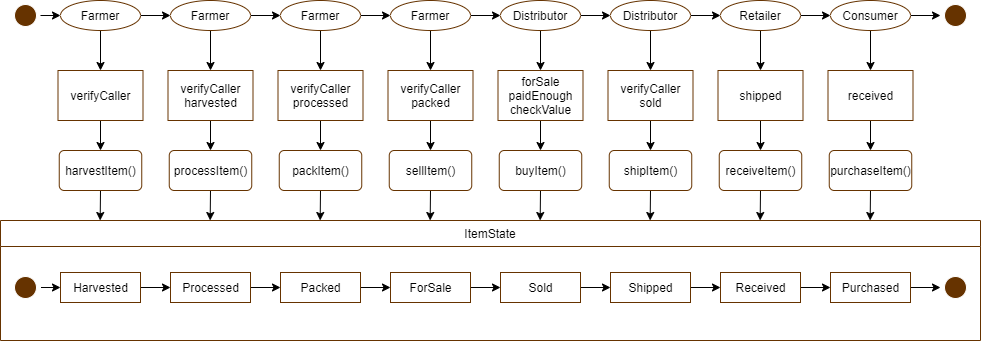

The diagram above was exported from draw.io. Its source (the exported page's mxGraphModel, read from the mxfile embedded in the PNG):
<mxGraphModel dx="1017" dy="906" grid="1" gridSize="10" guides="1" tooltips="1" connect="1" arrows="1" fold="1" page="1" pageScale="1" pageWidth="827" pageHeight="583" math="0" shadow="0">
  <root>
    <mxCell id="0" />
    <mxCell id="1" parent="0" />
    <mxCell id="gE4czzHYJXzLUbgu7pMA-12" style="edgeStyle=orthogonalEdgeStyle;rounded=0;orthogonalLoop=1;jettySize=auto;html=1;exitX=1;exitY=0.5;exitDx=0;exitDy=0;" edge="1" parent="1" source="gE4czzHYJXzLUbgu7pMA-1" target="gE4czzHYJXzLUbgu7pMA-2">
      <mxGeometry relative="1" as="geometry" />
    </mxCell>
    <mxCell id="gE4czzHYJXzLUbgu7pMA-31" style="edgeStyle=orthogonalEdgeStyle;rounded=0;orthogonalLoop=1;jettySize=auto;html=1;exitX=0.5;exitY=1;exitDx=0;exitDy=0;entryX=0.5;entryY=0;entryDx=0;entryDy=0;" edge="1" parent="1" source="gE4czzHYJXzLUbgu7pMA-1" target="gE4czzHYJXzLUbgu7pMA-22">
      <mxGeometry relative="1" as="geometry" />
    </mxCell>
    <mxCell id="gE4czzHYJXzLUbgu7pMA-1" value="Farmer" style="ellipse;whiteSpace=wrap;html=1;strokeColor=#663300;" vertex="1" parent="1">
      <mxGeometry x="70" y="20" width="80" height="30" as="geometry" />
    </mxCell>
    <mxCell id="gE4czzHYJXzLUbgu7pMA-13" style="edgeStyle=orthogonalEdgeStyle;rounded=0;orthogonalLoop=1;jettySize=auto;html=1;exitX=1;exitY=0.5;exitDx=0;exitDy=0;" edge="1" parent="1" source="gE4czzHYJXzLUbgu7pMA-2" target="gE4czzHYJXzLUbgu7pMA-3">
      <mxGeometry relative="1" as="geometry" />
    </mxCell>
    <mxCell id="gE4czzHYJXzLUbgu7pMA-32" style="edgeStyle=orthogonalEdgeStyle;rounded=0;orthogonalLoop=1;jettySize=auto;html=1;exitX=0.5;exitY=1;exitDx=0;exitDy=0;entryX=0.5;entryY=0;entryDx=0;entryDy=0;" edge="1" parent="1" source="gE4czzHYJXzLUbgu7pMA-2" target="gE4czzHYJXzLUbgu7pMA-24">
      <mxGeometry relative="1" as="geometry" />
    </mxCell>
    <mxCell id="gE4czzHYJXzLUbgu7pMA-2" value="Farmer" style="ellipse;whiteSpace=wrap;html=1;strokeColor=#663300;" vertex="1" parent="1">
      <mxGeometry x="180" y="20" width="80" height="30" as="geometry" />
    </mxCell>
    <mxCell id="gE4czzHYJXzLUbgu7pMA-14" style="edgeStyle=orthogonalEdgeStyle;rounded=0;orthogonalLoop=1;jettySize=auto;html=1;exitX=1;exitY=0.5;exitDx=0;exitDy=0;entryX=0;entryY=0.5;entryDx=0;entryDy=0;" edge="1" parent="1" source="gE4czzHYJXzLUbgu7pMA-3" target="gE4czzHYJXzLUbgu7pMA-6">
      <mxGeometry relative="1" as="geometry" />
    </mxCell>
    <mxCell id="gE4czzHYJXzLUbgu7pMA-33" style="edgeStyle=orthogonalEdgeStyle;rounded=0;orthogonalLoop=1;jettySize=auto;html=1;exitX=0.5;exitY=1;exitDx=0;exitDy=0;entryX=0.5;entryY=0;entryDx=0;entryDy=0;" edge="1" parent="1" source="gE4czzHYJXzLUbgu7pMA-3" target="gE4czzHYJXzLUbgu7pMA-25">
      <mxGeometry relative="1" as="geometry" />
    </mxCell>
    <mxCell id="gE4czzHYJXzLUbgu7pMA-3" value="Farmer" style="ellipse;whiteSpace=wrap;html=1;strokeColor=#663300;" vertex="1" parent="1">
      <mxGeometry x="290" y="20" width="80" height="30" as="geometry" />
    </mxCell>
    <mxCell id="gE4czzHYJXzLUbgu7pMA-20" style="edgeStyle=orthogonalEdgeStyle;rounded=0;orthogonalLoop=1;jettySize=auto;html=1;exitX=1;exitY=0.5;exitDx=0;exitDy=0;entryX=0;entryY=0.5;entryDx=0;entryDy=0;" edge="1" parent="1" source="gE4czzHYJXzLUbgu7pMA-4" target="gE4czzHYJXzLUbgu7pMA-19">
      <mxGeometry relative="1" as="geometry" />
    </mxCell>
    <mxCell id="gE4czzHYJXzLUbgu7pMA-38" style="edgeStyle=orthogonalEdgeStyle;rounded=0;orthogonalLoop=1;jettySize=auto;html=1;exitX=0.5;exitY=1;exitDx=0;exitDy=0;entryX=0.5;entryY=0;entryDx=0;entryDy=0;" edge="1" parent="1" source="gE4czzHYJXzLUbgu7pMA-4" target="gE4czzHYJXzLUbgu7pMA-30">
      <mxGeometry relative="1" as="geometry" />
    </mxCell>
    <mxCell id="gE4czzHYJXzLUbgu7pMA-4" value="Consumer" style="ellipse;whiteSpace=wrap;html=1;strokeColor=#663300;" vertex="1" parent="1">
      <mxGeometry x="840" y="20" width="80" height="30" as="geometry" />
    </mxCell>
    <mxCell id="gE4czzHYJXzLUbgu7pMA-16" style="edgeStyle=orthogonalEdgeStyle;rounded=0;orthogonalLoop=1;jettySize=auto;html=1;exitX=1;exitY=0.5;exitDx=0;exitDy=0;entryX=0;entryY=0.5;entryDx=0;entryDy=0;" edge="1" parent="1" source="gE4czzHYJXzLUbgu7pMA-5" target="gE4czzHYJXzLUbgu7pMA-7">
      <mxGeometry relative="1" as="geometry" />
    </mxCell>
    <mxCell id="gE4czzHYJXzLUbgu7pMA-35" style="edgeStyle=orthogonalEdgeStyle;rounded=0;orthogonalLoop=1;jettySize=auto;html=1;exitX=0.5;exitY=1;exitDx=0;exitDy=0;entryX=0.5;entryY=0;entryDx=0;entryDy=0;" edge="1" parent="1" source="gE4czzHYJXzLUbgu7pMA-5" target="gE4czzHYJXzLUbgu7pMA-27">
      <mxGeometry relative="1" as="geometry" />
    </mxCell>
    <mxCell id="gE4czzHYJXzLUbgu7pMA-5" value="Distributor" style="ellipse;whiteSpace=wrap;html=1;strokeColor=#663300;" vertex="1" parent="1">
      <mxGeometry x="510" y="20" width="80" height="30" as="geometry" />
    </mxCell>
    <mxCell id="gE4czzHYJXzLUbgu7pMA-15" style="edgeStyle=orthogonalEdgeStyle;rounded=0;orthogonalLoop=1;jettySize=auto;html=1;exitX=1;exitY=0.5;exitDx=0;exitDy=0;" edge="1" parent="1" source="gE4czzHYJXzLUbgu7pMA-6" target="gE4czzHYJXzLUbgu7pMA-5">
      <mxGeometry relative="1" as="geometry" />
    </mxCell>
    <mxCell id="gE4czzHYJXzLUbgu7pMA-34" style="edgeStyle=orthogonalEdgeStyle;rounded=0;orthogonalLoop=1;jettySize=auto;html=1;exitX=0.5;exitY=1;exitDx=0;exitDy=0;entryX=0.5;entryY=0;entryDx=0;entryDy=0;" edge="1" parent="1" source="gE4czzHYJXzLUbgu7pMA-6" target="gE4czzHYJXzLUbgu7pMA-26">
      <mxGeometry relative="1" as="geometry" />
    </mxCell>
    <mxCell id="gE4czzHYJXzLUbgu7pMA-6" value="Farmer" style="ellipse;whiteSpace=wrap;html=1;strokeColor=#663300;" vertex="1" parent="1">
      <mxGeometry x="400" y="20" width="80" height="30" as="geometry" />
    </mxCell>
    <mxCell id="gE4czzHYJXzLUbgu7pMA-17" style="edgeStyle=orthogonalEdgeStyle;rounded=0;orthogonalLoop=1;jettySize=auto;html=1;exitX=1;exitY=0.5;exitDx=0;exitDy=0;" edge="1" parent="1" source="gE4czzHYJXzLUbgu7pMA-7" target="gE4czzHYJXzLUbgu7pMA-8">
      <mxGeometry relative="1" as="geometry" />
    </mxCell>
    <mxCell id="gE4czzHYJXzLUbgu7pMA-36" style="edgeStyle=orthogonalEdgeStyle;rounded=0;orthogonalLoop=1;jettySize=auto;html=1;exitX=0.5;exitY=1;exitDx=0;exitDy=0;entryX=0.5;entryY=0;entryDx=0;entryDy=0;" edge="1" parent="1" source="gE4czzHYJXzLUbgu7pMA-7" target="gE4czzHYJXzLUbgu7pMA-28">
      <mxGeometry relative="1" as="geometry" />
    </mxCell>
    <mxCell id="gE4czzHYJXzLUbgu7pMA-7" value="Distributor" style="ellipse;whiteSpace=wrap;html=1;strokeColor=#663300;" vertex="1" parent="1">
      <mxGeometry x="620" y="20" width="80" height="30" as="geometry" />
    </mxCell>
    <mxCell id="gE4czzHYJXzLUbgu7pMA-18" style="edgeStyle=orthogonalEdgeStyle;rounded=0;orthogonalLoop=1;jettySize=auto;html=1;exitX=1;exitY=0.5;exitDx=0;exitDy=0;entryX=0;entryY=0.5;entryDx=0;entryDy=0;" edge="1" parent="1" source="gE4czzHYJXzLUbgu7pMA-8" target="gE4czzHYJXzLUbgu7pMA-4">
      <mxGeometry relative="1" as="geometry" />
    </mxCell>
    <mxCell id="gE4czzHYJXzLUbgu7pMA-37" style="edgeStyle=orthogonalEdgeStyle;rounded=0;orthogonalLoop=1;jettySize=auto;html=1;exitX=0.5;exitY=1;exitDx=0;exitDy=0;entryX=0.5;entryY=0;entryDx=0;entryDy=0;" edge="1" parent="1" source="gE4czzHYJXzLUbgu7pMA-8" target="gE4czzHYJXzLUbgu7pMA-29">
      <mxGeometry relative="1" as="geometry" />
    </mxCell>
    <mxCell id="gE4czzHYJXzLUbgu7pMA-8" value="Retailer" style="ellipse;whiteSpace=wrap;html=1;strokeColor=#663300;" vertex="1" parent="1">
      <mxGeometry x="730" y="20" width="80" height="30" as="geometry" />
    </mxCell>
    <mxCell id="gE4czzHYJXzLUbgu7pMA-21" style="edgeStyle=orthogonalEdgeStyle;rounded=0;orthogonalLoop=1;jettySize=auto;html=1;exitX=1;exitY=0.5;exitDx=0;exitDy=0;entryX=0;entryY=0.5;entryDx=0;entryDy=0;" edge="1" parent="1" source="gE4czzHYJXzLUbgu7pMA-9" target="gE4czzHYJXzLUbgu7pMA-1">
      <mxGeometry relative="1" as="geometry" />
    </mxCell>
    <mxCell id="gE4czzHYJXzLUbgu7pMA-9" value="" style="ellipse;html=1;shape=startState;strokeColor=#FFFFFF;fillColor=#663300;" vertex="1" parent="1">
      <mxGeometry x="20" y="20" width="30" height="30" as="geometry" />
    </mxCell>
    <mxCell id="gE4czzHYJXzLUbgu7pMA-19" value="" style="ellipse;html=1;shape=endState;strokeColor=#FFFFFF;fillColor=#663300;" vertex="1" parent="1">
      <mxGeometry x="950" y="20" width="30" height="30" as="geometry" />
    </mxCell>
    <mxCell id="gE4czzHYJXzLUbgu7pMA-73" style="edgeStyle=orthogonalEdgeStyle;rounded=0;orthogonalLoop=1;jettySize=auto;html=1;exitX=0.5;exitY=1;exitDx=0;exitDy=0;entryX=0.5;entryY=0;entryDx=0;entryDy=0;" edge="1" parent="1" source="gE4czzHYJXzLUbgu7pMA-22" target="gE4czzHYJXzLUbgu7pMA-39">
      <mxGeometry relative="1" as="geometry" />
    </mxCell>
    <mxCell id="gE4czzHYJXzLUbgu7pMA-22" value="verifyCaller" style="html=1;strokeColor=#663300;" vertex="1" parent="1">
      <mxGeometry x="67.5" y="90" width="85" height="50" as="geometry" />
    </mxCell>
    <mxCell id="gE4czzHYJXzLUbgu7pMA-74" style="edgeStyle=orthogonalEdgeStyle;rounded=0;orthogonalLoop=1;jettySize=auto;html=1;exitX=0.5;exitY=1;exitDx=0;exitDy=0;entryX=0.5;entryY=0;entryDx=0;entryDy=0;" edge="1" parent="1" source="gE4czzHYJXzLUbgu7pMA-24" target="gE4czzHYJXzLUbgu7pMA-40">
      <mxGeometry relative="1" as="geometry" />
    </mxCell>
    <mxCell id="gE4czzHYJXzLUbgu7pMA-24" value="verifyCaller&lt;br&gt;harvested" style="html=1;strokeColor=#663300;" vertex="1" parent="1">
      <mxGeometry x="177.5" y="90" width="85" height="50" as="geometry" />
    </mxCell>
    <mxCell id="gE4czzHYJXzLUbgu7pMA-75" style="edgeStyle=orthogonalEdgeStyle;rounded=0;orthogonalLoop=1;jettySize=auto;html=1;exitX=0.5;exitY=1;exitDx=0;exitDy=0;entryX=0.5;entryY=0;entryDx=0;entryDy=0;" edge="1" parent="1" source="gE4czzHYJXzLUbgu7pMA-25" target="gE4czzHYJXzLUbgu7pMA-41">
      <mxGeometry relative="1" as="geometry" />
    </mxCell>
    <mxCell id="gE4czzHYJXzLUbgu7pMA-25" value="verifyCaller&lt;br&gt;processed" style="html=1;strokeColor=#663300;" vertex="1" parent="1">
      <mxGeometry x="287.5" y="90" width="85" height="50" as="geometry" />
    </mxCell>
    <mxCell id="gE4czzHYJXzLUbgu7pMA-76" style="edgeStyle=orthogonalEdgeStyle;rounded=0;orthogonalLoop=1;jettySize=auto;html=1;exitX=0.5;exitY=1;exitDx=0;exitDy=0;entryX=0.5;entryY=0;entryDx=0;entryDy=0;" edge="1" parent="1" source="gE4czzHYJXzLUbgu7pMA-26" target="gE4czzHYJXzLUbgu7pMA-42">
      <mxGeometry relative="1" as="geometry" />
    </mxCell>
    <mxCell id="gE4czzHYJXzLUbgu7pMA-26" value="verifyCaller&lt;br&gt;packed" style="html=1;strokeColor=#663300;" vertex="1" parent="1">
      <mxGeometry x="397.5" y="90" width="85" height="50" as="geometry" />
    </mxCell>
    <mxCell id="gE4czzHYJXzLUbgu7pMA-77" style="edgeStyle=orthogonalEdgeStyle;rounded=0;orthogonalLoop=1;jettySize=auto;html=1;exitX=0.5;exitY=1;exitDx=0;exitDy=0;entryX=0.5;entryY=0;entryDx=0;entryDy=0;" edge="1" parent="1" source="gE4czzHYJXzLUbgu7pMA-27" target="gE4czzHYJXzLUbgu7pMA-43">
      <mxGeometry relative="1" as="geometry" />
    </mxCell>
    <mxCell id="gE4czzHYJXzLUbgu7pMA-27" value="forSale&lt;br&gt;paidEnough&lt;br&gt;checkValue" style="html=1;strokeColor=#663300;" vertex="1" parent="1">
      <mxGeometry x="507.5" y="90" width="85" height="50" as="geometry" />
    </mxCell>
    <mxCell id="gE4czzHYJXzLUbgu7pMA-78" style="edgeStyle=orthogonalEdgeStyle;rounded=0;orthogonalLoop=1;jettySize=auto;html=1;exitX=0.5;exitY=1;exitDx=0;exitDy=0;entryX=0.5;entryY=0;entryDx=0;entryDy=0;" edge="1" parent="1" source="gE4czzHYJXzLUbgu7pMA-28" target="gE4czzHYJXzLUbgu7pMA-44">
      <mxGeometry relative="1" as="geometry" />
    </mxCell>
    <mxCell id="gE4czzHYJXzLUbgu7pMA-28" value="verifyCaller&lt;br&gt;sold" style="html=1;strokeColor=#663300;" vertex="1" parent="1">
      <mxGeometry x="617.5" y="90" width="85" height="50" as="geometry" />
    </mxCell>
    <mxCell id="gE4czzHYJXzLUbgu7pMA-79" style="edgeStyle=orthogonalEdgeStyle;rounded=0;orthogonalLoop=1;jettySize=auto;html=1;exitX=0.5;exitY=1;exitDx=0;exitDy=0;entryX=0.5;entryY=0;entryDx=0;entryDy=0;" edge="1" parent="1" source="gE4czzHYJXzLUbgu7pMA-29" target="gE4czzHYJXzLUbgu7pMA-45">
      <mxGeometry relative="1" as="geometry" />
    </mxCell>
    <mxCell id="gE4czzHYJXzLUbgu7pMA-29" value="shipped" style="html=1;strokeColor=#663300;" vertex="1" parent="1">
      <mxGeometry x="727.5" y="90" width="85" height="50" as="geometry" />
    </mxCell>
    <mxCell id="gE4czzHYJXzLUbgu7pMA-80" style="edgeStyle=orthogonalEdgeStyle;rounded=0;orthogonalLoop=1;jettySize=auto;html=1;exitX=0.5;exitY=1;exitDx=0;exitDy=0;entryX=0.5;entryY=0;entryDx=0;entryDy=0;" edge="1" parent="1" source="gE4czzHYJXzLUbgu7pMA-30" target="gE4czzHYJXzLUbgu7pMA-46">
      <mxGeometry relative="1" as="geometry" />
    </mxCell>
    <mxCell id="gE4czzHYJXzLUbgu7pMA-30" value="received" style="html=1;strokeColor=#663300;" vertex="1" parent="1">
      <mxGeometry x="837.5" y="90" width="85" height="50" as="geometry" />
    </mxCell>
    <mxCell id="gE4czzHYJXzLUbgu7pMA-81" style="edgeStyle=orthogonalEdgeStyle;rounded=0;orthogonalLoop=1;jettySize=auto;html=1;exitX=0.5;exitY=1;exitDx=0;exitDy=0;" edge="1" parent="1" source="gE4czzHYJXzLUbgu7pMA-39">
      <mxGeometry relative="1" as="geometry">
        <mxPoint x="109.66666666666674" y="240" as="targetPoint" />
      </mxGeometry>
    </mxCell>
    <mxCell id="gE4czzHYJXzLUbgu7pMA-39" value="harvestItem()" style="html=1;align=center;verticalAlign=middle;rounded=1;absoluteArcSize=1;arcSize=10;dashed=0;strokeColor=#663300;" vertex="1" parent="1">
      <mxGeometry x="68.75" y="170" width="82.5" height="40" as="geometry" />
    </mxCell>
    <mxCell id="gE4czzHYJXzLUbgu7pMA-82" style="edgeStyle=orthogonalEdgeStyle;rounded=0;orthogonalLoop=1;jettySize=auto;html=1;exitX=0.5;exitY=1;exitDx=0;exitDy=0;" edge="1" parent="1" source="gE4czzHYJXzLUbgu7pMA-40">
      <mxGeometry relative="1" as="geometry">
        <mxPoint x="219.66666666666674" y="240" as="targetPoint" />
      </mxGeometry>
    </mxCell>
    <mxCell id="gE4czzHYJXzLUbgu7pMA-40" value="processItem()" style="html=1;align=center;verticalAlign=middle;rounded=1;absoluteArcSize=1;arcSize=10;dashed=0;strokeColor=#663300;" vertex="1" parent="1">
      <mxGeometry x="178.75" y="170" width="82.5" height="40" as="geometry" />
    </mxCell>
    <mxCell id="gE4czzHYJXzLUbgu7pMA-84" style="edgeStyle=orthogonalEdgeStyle;rounded=0;orthogonalLoop=1;jettySize=auto;html=1;exitX=0.5;exitY=1;exitDx=0;exitDy=0;" edge="1" parent="1" source="gE4czzHYJXzLUbgu7pMA-41">
      <mxGeometry relative="1" as="geometry">
        <mxPoint x="329.66666666666674" y="240" as="targetPoint" />
      </mxGeometry>
    </mxCell>
    <mxCell id="gE4czzHYJXzLUbgu7pMA-41" value="packItem()" style="html=1;align=center;verticalAlign=middle;rounded=1;absoluteArcSize=1;arcSize=10;dashed=0;strokeColor=#663300;" vertex="1" parent="1">
      <mxGeometry x="288.75" y="170" width="82.5" height="40" as="geometry" />
    </mxCell>
    <mxCell id="gE4czzHYJXzLUbgu7pMA-83" style="edgeStyle=orthogonalEdgeStyle;rounded=0;orthogonalLoop=1;jettySize=auto;html=1;exitX=0.5;exitY=1;exitDx=0;exitDy=0;" edge="1" parent="1" source="gE4czzHYJXzLUbgu7pMA-42">
      <mxGeometry relative="1" as="geometry">
        <mxPoint x="439.66666666666674" y="240" as="targetPoint" />
      </mxGeometry>
    </mxCell>
    <mxCell id="gE4czzHYJXzLUbgu7pMA-42" value="sellItem()" style="html=1;align=center;verticalAlign=middle;rounded=1;absoluteArcSize=1;arcSize=10;dashed=0;strokeColor=#663300;" vertex="1" parent="1">
      <mxGeometry x="398.75" y="170" width="82.5" height="40" as="geometry" />
    </mxCell>
    <mxCell id="gE4czzHYJXzLUbgu7pMA-85" style="edgeStyle=orthogonalEdgeStyle;rounded=0;orthogonalLoop=1;jettySize=auto;html=1;exitX=0.5;exitY=1;exitDx=0;exitDy=0;" edge="1" parent="1" source="gE4czzHYJXzLUbgu7pMA-43">
      <mxGeometry relative="1" as="geometry">
        <mxPoint x="549.6666666666667" y="240" as="targetPoint" />
      </mxGeometry>
    </mxCell>
    <mxCell id="gE4czzHYJXzLUbgu7pMA-43" value="buyItem()" style="html=1;align=center;verticalAlign=middle;rounded=1;absoluteArcSize=1;arcSize=10;dashed=0;strokeColor=#663300;" vertex="1" parent="1">
      <mxGeometry x="508.75" y="170" width="82.5" height="40" as="geometry" />
    </mxCell>
    <mxCell id="gE4czzHYJXzLUbgu7pMA-86" style="edgeStyle=orthogonalEdgeStyle;rounded=0;orthogonalLoop=1;jettySize=auto;html=1;exitX=0.5;exitY=1;exitDx=0;exitDy=0;" edge="1" parent="1" source="gE4czzHYJXzLUbgu7pMA-44">
      <mxGeometry relative="1" as="geometry">
        <mxPoint x="659.6666666666667" y="240" as="targetPoint" />
      </mxGeometry>
    </mxCell>
    <mxCell id="gE4czzHYJXzLUbgu7pMA-44" value="shipItem()" style="html=1;align=center;verticalAlign=middle;rounded=1;absoluteArcSize=1;arcSize=10;dashed=0;strokeColor=#663300;" vertex="1" parent="1">
      <mxGeometry x="618.75" y="170" width="82.5" height="40" as="geometry" />
    </mxCell>
    <mxCell id="gE4czzHYJXzLUbgu7pMA-87" style="edgeStyle=orthogonalEdgeStyle;rounded=0;orthogonalLoop=1;jettySize=auto;html=1;exitX=0.5;exitY=1;exitDx=0;exitDy=0;" edge="1" parent="1" source="gE4czzHYJXzLUbgu7pMA-45">
      <mxGeometry relative="1" as="geometry">
        <mxPoint x="769.6666666666667" y="240" as="targetPoint" />
      </mxGeometry>
    </mxCell>
    <mxCell id="gE4czzHYJXzLUbgu7pMA-45" value="receiveItem()" style="html=1;align=center;verticalAlign=middle;rounded=1;absoluteArcSize=1;arcSize=10;dashed=0;strokeColor=#663300;" vertex="1" parent="1">
      <mxGeometry x="728.75" y="170" width="82.5" height="40" as="geometry" />
    </mxCell>
    <mxCell id="gE4czzHYJXzLUbgu7pMA-88" style="edgeStyle=orthogonalEdgeStyle;rounded=0;orthogonalLoop=1;jettySize=auto;html=1;exitX=0.5;exitY=1;exitDx=0;exitDy=0;" edge="1" parent="1" source="gE4czzHYJXzLUbgu7pMA-46">
      <mxGeometry relative="1" as="geometry">
        <mxPoint x="879.6666666666667" y="240" as="targetPoint" />
      </mxGeometry>
    </mxCell>
    <mxCell id="gE4czzHYJXzLUbgu7pMA-46" value="purchaseItem()" style="html=1;align=center;verticalAlign=middle;rounded=1;absoluteArcSize=1;arcSize=10;dashed=0;strokeColor=#663300;" vertex="1" parent="1">
      <mxGeometry x="838.75" y="170" width="82.5" height="40" as="geometry" />
    </mxCell>
    <mxCell id="gE4czzHYJXzLUbgu7pMA-64" style="edgeStyle=orthogonalEdgeStyle;rounded=0;orthogonalLoop=1;jettySize=auto;html=1;exitX=1;exitY=0.5;exitDx=0;exitDy=0;entryX=0;entryY=0.5;entryDx=0;entryDy=0;" edge="1" parent="1" source="gE4czzHYJXzLUbgu7pMA-51" target="gE4czzHYJXzLUbgu7pMA-53">
      <mxGeometry relative="1" as="geometry" />
    </mxCell>
    <mxCell id="gE4czzHYJXzLUbgu7pMA-51" value="Harvested" style="html=1;strokeColor=#663300;" vertex="1" parent="1">
      <mxGeometry x="70" y="292" width="80" height="30" as="geometry" />
    </mxCell>
    <mxCell id="gE4czzHYJXzLUbgu7pMA-65" value="" style="edgeStyle=orthogonalEdgeStyle;rounded=0;orthogonalLoop=1;jettySize=auto;html=1;" edge="1" parent="1" source="gE4czzHYJXzLUbgu7pMA-53" target="gE4czzHYJXzLUbgu7pMA-54">
      <mxGeometry relative="1" as="geometry" />
    </mxCell>
    <mxCell id="gE4czzHYJXzLUbgu7pMA-53" value="Processed" style="html=1;strokeColor=#663300;" vertex="1" parent="1">
      <mxGeometry x="180" y="292" width="80" height="30" as="geometry" />
    </mxCell>
    <mxCell id="gE4czzHYJXzLUbgu7pMA-66" value="" style="edgeStyle=orthogonalEdgeStyle;rounded=0;orthogonalLoop=1;jettySize=auto;html=1;" edge="1" parent="1" source="gE4czzHYJXzLUbgu7pMA-54" target="gE4czzHYJXzLUbgu7pMA-55">
      <mxGeometry relative="1" as="geometry" />
    </mxCell>
    <mxCell id="gE4czzHYJXzLUbgu7pMA-54" value="Packed" style="html=1;strokeColor=#663300;" vertex="1" parent="1">
      <mxGeometry x="290" y="292" width="80" height="30" as="geometry" />
    </mxCell>
    <mxCell id="gE4czzHYJXzLUbgu7pMA-67" value="" style="edgeStyle=orthogonalEdgeStyle;rounded=0;orthogonalLoop=1;jettySize=auto;html=1;" edge="1" parent="1" source="gE4czzHYJXzLUbgu7pMA-55" target="gE4czzHYJXzLUbgu7pMA-56">
      <mxGeometry relative="1" as="geometry" />
    </mxCell>
    <mxCell id="gE4czzHYJXzLUbgu7pMA-55" value="ForSale" style="html=1;strokeColor=#663300;" vertex="1" parent="1">
      <mxGeometry x="400" y="292" width="80" height="30" as="geometry" />
    </mxCell>
    <mxCell id="gE4czzHYJXzLUbgu7pMA-68" value="" style="edgeStyle=orthogonalEdgeStyle;rounded=0;orthogonalLoop=1;jettySize=auto;html=1;" edge="1" parent="1" source="gE4czzHYJXzLUbgu7pMA-56" target="gE4czzHYJXzLUbgu7pMA-57">
      <mxGeometry relative="1" as="geometry" />
    </mxCell>
    <mxCell id="gE4czzHYJXzLUbgu7pMA-56" value="Sold" style="html=1;strokeColor=#663300;" vertex="1" parent="1">
      <mxGeometry x="510" y="292" width="80" height="30" as="geometry" />
    </mxCell>
    <mxCell id="gE4czzHYJXzLUbgu7pMA-69" value="" style="edgeStyle=orthogonalEdgeStyle;rounded=0;orthogonalLoop=1;jettySize=auto;html=1;" edge="1" parent="1" source="gE4czzHYJXzLUbgu7pMA-57" target="gE4czzHYJXzLUbgu7pMA-58">
      <mxGeometry relative="1" as="geometry" />
    </mxCell>
    <mxCell id="gE4czzHYJXzLUbgu7pMA-57" value="Shipped" style="html=1;strokeColor=#663300;" vertex="1" parent="1">
      <mxGeometry x="620" y="292" width="80" height="30" as="geometry" />
    </mxCell>
    <mxCell id="gE4czzHYJXzLUbgu7pMA-70" value="" style="edgeStyle=orthogonalEdgeStyle;rounded=0;orthogonalLoop=1;jettySize=auto;html=1;" edge="1" parent="1" source="gE4czzHYJXzLUbgu7pMA-58" target="gE4czzHYJXzLUbgu7pMA-59">
      <mxGeometry relative="1" as="geometry" />
    </mxCell>
    <mxCell id="gE4czzHYJXzLUbgu7pMA-58" value="Received" style="html=1;strokeColor=#663300;" vertex="1" parent="1">
      <mxGeometry x="730" y="292" width="80" height="30" as="geometry" />
    </mxCell>
    <mxCell id="gE4czzHYJXzLUbgu7pMA-71" value="" style="edgeStyle=orthogonalEdgeStyle;rounded=0;orthogonalLoop=1;jettySize=auto;html=1;" edge="1" parent="1" source="gE4czzHYJXzLUbgu7pMA-59" target="gE4czzHYJXzLUbgu7pMA-62">
      <mxGeometry relative="1" as="geometry" />
    </mxCell>
    <mxCell id="gE4czzHYJXzLUbgu7pMA-59" value="Purchased" style="html=1;strokeColor=#663300;" vertex="1" parent="1">
      <mxGeometry x="840" y="292" width="80" height="30" as="geometry" />
    </mxCell>
    <mxCell id="gE4czzHYJXzLUbgu7pMA-63" style="edgeStyle=orthogonalEdgeStyle;rounded=0;orthogonalLoop=1;jettySize=auto;html=1;exitX=1;exitY=0.5;exitDx=0;exitDy=0;entryX=0;entryY=0.5;entryDx=0;entryDy=0;" edge="1" parent="1" source="gE4czzHYJXzLUbgu7pMA-61" target="gE4czzHYJXzLUbgu7pMA-51">
      <mxGeometry relative="1" as="geometry" />
    </mxCell>
    <mxCell id="gE4czzHYJXzLUbgu7pMA-61" value="" style="ellipse;html=1;shape=endState;strokeColor=#FFFFFF;fillColor=#663300;" vertex="1" parent="1">
      <mxGeometry x="20" y="292" width="30" height="30" as="geometry" />
    </mxCell>
    <mxCell id="gE4czzHYJXzLUbgu7pMA-62" value="" style="ellipse;html=1;shape=endState;strokeColor=#FFFFFF;fillColor=#663300;" vertex="1" parent="1">
      <mxGeometry x="950" y="292" width="30" height="30" as="geometry" />
    </mxCell>
    <mxCell id="gE4czzHYJXzLUbgu7pMA-52" value="Untitled Layer" parent="0" />
    <mxCell id="gE4czzHYJXzLUbgu7pMA-47" value="ItemState" style="swimlane;fontStyle=0;childLayout=stackLayout;horizontal=1;startSize=26;fillColor=none;horizontalStack=0;resizeParent=1;resizeParentMax=0;resizeLast=0;collapsible=1;marginBottom=0;strokeColor=#663300;movable=0;resizable=0;rotatable=0;deletable=0;editable=0;connectable=0;" vertex="1" parent="gE4czzHYJXzLUbgu7pMA-52">
      <mxGeometry x="10" y="240" width="980" height="120" as="geometry" />
    </mxCell>
    <mxCell id="gE4czzHYJXzLUbgu7pMA-48" value="&#10;&#10;&#10;" style="text;strokeColor=none;fillColor=none;align=left;verticalAlign=top;spacingLeft=4;spacingRight=4;overflow=hidden;rotatable=0;points=[[0,0.5],[1,0.5]];portConstraint=eastwest;movable=0;resizable=0;deletable=0;editable=0;connectable=0;" vertex="1" parent="gE4czzHYJXzLUbgu7pMA-47">
      <mxGeometry y="26" width="980" height="94" as="geometry" />
    </mxCell>
  </root>
</mxGraphModel>